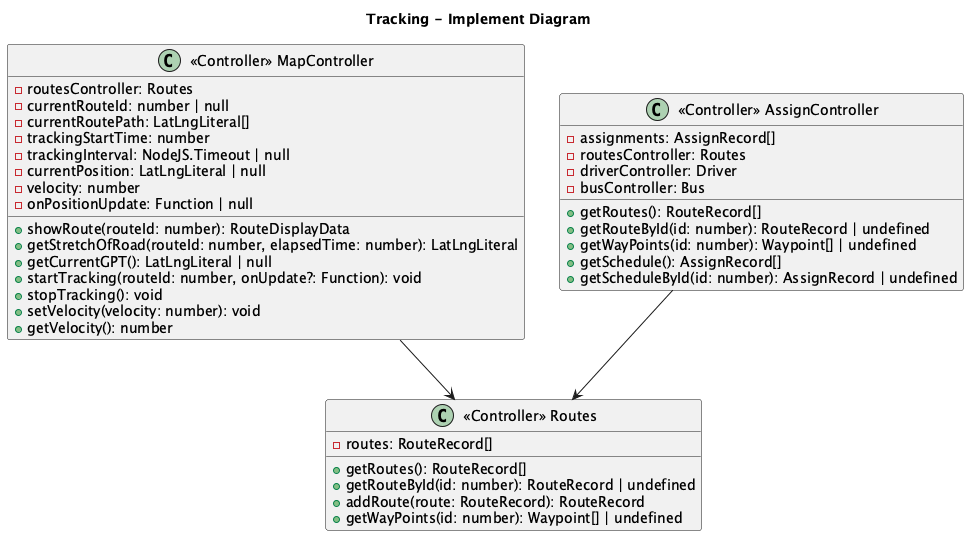

The diagram above was rendered by PlantUML. Its source (embedded in the PNG):
@startuml
title Tracking - Implement Diagram

class "<<Controller>> MapController" as mc {
    - routesController: Routes
    - currentRouteId: number | null
    - currentRoutePath: LatLngLiteral[]
    - trackingStartTime: number
    - trackingInterval: NodeJS.Timeout | null
    - currentPosition: LatLngLiteral | null
    - velocity: number
    - onPositionUpdate: Function | null
    + showRoute(routeId: number): RouteDisplayData
    + getStretchOfRoad(routeId: number, elapsedTime: number): LatLngLiteral
    + getCurrentGPT(): LatLngLiteral | null
    + startTracking(routeId: number, onUpdate?: Function): void
    + stopTracking(): void
    + setVelocity(velocity: number): void
    + getVelocity(): number
}

class "<<Controller>> AssignController" as ac {
    - assignments: AssignRecord[]
    - routesController: Routes
    - driverController: Driver
    - busController: Bus
    + getRoutes(): RouteRecord[]
    + getRouteById(id: number): RouteRecord | undefined
    + getWayPoints(id: number): Waypoint[] | undefined
    + getSchedule(): AssignRecord[]
    + getScheduleById(id: number): AssignRecord | undefined
}

class "<<Controller>> Routes" as r {
    - routes: RouteRecord[]
    + getRoutes(): RouteRecord[]
    + getRouteById(id: number): RouteRecord | undefined
    + addRoute(route: RouteRecord): RouteRecord
    + getWayPoints(id: number): Waypoint[] | undefined
}

mc --> r
ac --> r
@enduml